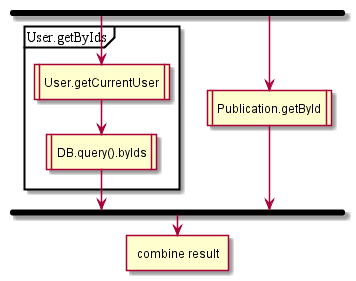

The diagram above was rendered by PlantUML. Its source (embedded in the PNG):
@startuml
fork
partition User.getByIds {
:User.getCurrentUser|
:DB.query().byIds|
}
fork again
:Publication.getById|
endfork;
:combine result]
@enduml